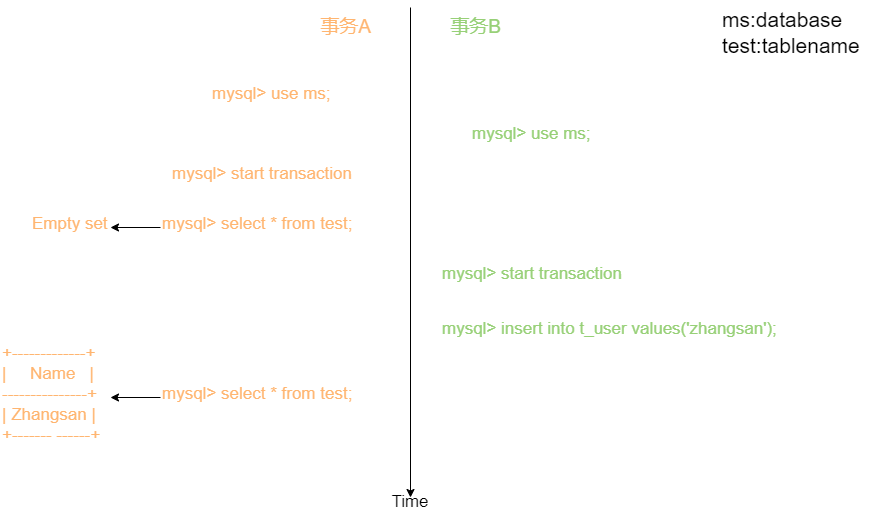

The diagram above was exported from draw.io. Its source (the exported page's mxGraphModel, read from the mxfile embedded in the PNG):
<mxGraphModel dx="1739" dy="579" grid="1" gridSize="10" guides="1" tooltips="1" connect="1" arrows="1" fold="1" page="1" pageScale="1" pageWidth="827" pageHeight="1169" math="0" shadow="0">
  <root>
    <mxCell id="0" />
    <mxCell id="1" parent="0" />
    <mxCell id="dLvCq0sBTpmuFjdGgxre-1" value="" style="endArrow=classic;html=1;rounded=0;" edge="1" parent="1">
      <mxGeometry width="50" height="50" relative="1" as="geometry">
        <mxPoint x="400" y="50" as="sourcePoint" />
        <mxPoint x="400" y="540" as="targetPoint" />
      </mxGeometry>
    </mxCell>
    <mxCell id="dLvCq0sBTpmuFjdGgxre-2" value="&lt;font style=&quot;font-size: 17px;&quot;&gt;Time&lt;/font&gt;" style="text;html=1;strokeColor=none;fillColor=none;align=center;verticalAlign=middle;whiteSpace=wrap;rounded=0;" vertex="1" parent="1">
      <mxGeometry x="370" y="530" width="60" height="30" as="geometry" />
    </mxCell>
    <mxCell id="dLvCq0sBTpmuFjdGgxre-3" value="&lt;font style=&quot;font-size: 19px;&quot;&gt;事务A&lt;/font&gt;" style="text;html=1;align=center;verticalAlign=middle;resizable=0;points=[];autosize=1;strokeColor=none;fillColor=none;fontColor=#FFB570;" vertex="1" parent="1">
      <mxGeometry x="300" y="50" width="70" height="40" as="geometry" />
    </mxCell>
    <mxCell id="dLvCq0sBTpmuFjdGgxre-4" value="&lt;font style=&quot;font-size: 19px;&quot;&gt;事务B&lt;/font&gt;" style="text;html=1;align=center;verticalAlign=middle;resizable=0;points=[];autosize=1;strokeColor=none;fillColor=none;fontColor=#97D077;" vertex="1" parent="1">
      <mxGeometry x="430" y="50" width="70" height="40" as="geometry" />
    </mxCell>
    <mxCell id="dLvCq0sBTpmuFjdGgxre-5" value="mysql&amp;gt; use ms;" style="text;whiteSpace=wrap;html=1;fontSize=17;fontColor=#FFB570;" vertex="1" parent="1">
      <mxGeometry x="200" y="120" width="140" height="40" as="geometry" />
    </mxCell>
    <mxCell id="dLvCq0sBTpmuFjdGgxre-6" value="mysql&amp;gt; use ms;" style="text;whiteSpace=wrap;html=1;fontSize=17;fontColor=#97D077;" vertex="1" parent="1">
      <mxGeometry x="460" y="160" width="140" height="40" as="geometry" />
    </mxCell>
    <mxCell id="dLvCq0sBTpmuFjdGgxre-13" style="edgeStyle=orthogonalEdgeStyle;rounded=0;orthogonalLoop=1;jettySize=auto;html=1;exitX=0;exitY=0.5;exitDx=0;exitDy=0;entryX=1;entryY=0.5;entryDx=0;entryDy=0;fontSize=21;fontColor=#97D077;" edge="1" parent="1" source="dLvCq0sBTpmuFjdGgxre-7" target="dLvCq0sBTpmuFjdGgxre-11">
      <mxGeometry relative="1" as="geometry" />
    </mxCell>
    <mxCell id="dLvCq0sBTpmuFjdGgxre-7" value="mysql&amp;gt; select * from test;" style="text;whiteSpace=wrap;html=1;fontSize=17;fontColor=#FFB570;" vertex="1" parent="1">
      <mxGeometry x="150" y="250" width="200" height="40" as="geometry" />
    </mxCell>
    <mxCell id="dLvCq0sBTpmuFjdGgxre-9" value="&lt;font style=&quot;font-size: 21px;&quot;&gt;ms:database&lt;br&gt;test:tablename&lt;/font&gt;" style="text;html=1;strokeColor=none;fillColor=none;align=left;verticalAlign=middle;whiteSpace=wrap;rounded=0;fontSize=17;" vertex="1" parent="1">
      <mxGeometry x="710" y="50" width="170" height="50" as="geometry" />
    </mxCell>
    <mxCell id="dLvCq0sBTpmuFjdGgxre-11" value="Empty set" style="text;whiteSpace=wrap;html=1;fontSize=17;fontColor=#FFB570;" vertex="1" parent="1">
      <mxGeometry x="20" y="250" width="80" height="40" as="geometry" />
    </mxCell>
    <mxCell id="dLvCq0sBTpmuFjdGgxre-14" value="mysql&amp;gt; start transaction" style="text;whiteSpace=wrap;html=1;fontSize=17;fontColor=#FFB570;" vertex="1" parent="1">
      <mxGeometry x="160" y="200" width="220" height="40" as="geometry" />
    </mxCell>
    <mxCell id="dLvCq0sBTpmuFjdGgxre-15" value="mysql&amp;gt; start transaction" style="text;whiteSpace=wrap;html=1;fontSize=17;fontColor=#97D077;" vertex="1" parent="1">
      <mxGeometry x="430" y="300" width="220" height="40" as="geometry" />
    </mxCell>
    <mxCell id="dLvCq0sBTpmuFjdGgxre-16" value="&lt;font style=&quot;font-size: 17px;&quot;&gt;mysql&amp;gt;&amp;nbsp;insert into t_user values('zhangsan');&lt;/font&gt;" style="text;whiteSpace=wrap;html=1;fontSize=21;fontColor=#97D077;" vertex="1" parent="1">
      <mxGeometry x="430" y="350" width="370" height="50" as="geometry" />
    </mxCell>
    <mxCell id="dLvCq0sBTpmuFjdGgxre-17" style="edgeStyle=orthogonalEdgeStyle;rounded=0;orthogonalLoop=1;jettySize=auto;html=1;exitX=0;exitY=0.5;exitDx=0;exitDy=0;entryX=1;entryY=0.5;entryDx=0;entryDy=0;fontSize=21;fontColor=#97D077;" edge="1" parent="1" source="dLvCq0sBTpmuFjdGgxre-18" target="dLvCq0sBTpmuFjdGgxre-19">
      <mxGeometry relative="1" as="geometry" />
    </mxCell>
    <mxCell id="dLvCq0sBTpmuFjdGgxre-18" value="mysql&amp;gt; select * from test;" style="text;whiteSpace=wrap;html=1;fontSize=17;fontColor=#FFB570;" vertex="1" parent="1">
      <mxGeometry x="150" y="420" width="200" height="40" as="geometry" />
    </mxCell>
    <mxCell id="dLvCq0sBTpmuFjdGgxre-19" value="&lt;div&gt;+-------------+&lt;/div&gt;&lt;div&gt;|&amp;nbsp; &amp;nbsp; &amp;nbsp;Name&amp;nbsp; &amp;nbsp;|&lt;/div&gt;&lt;div&gt;---------------+&lt;/div&gt;&lt;div&gt;| Zhangsan |&lt;/div&gt;&lt;div&gt;+------- ------+&lt;/div&gt;" style="text;whiteSpace=wrap;html=1;fontSize=17;fontColor=#FFB570;" vertex="1" parent="1">
      <mxGeometry x="-10" y="380" width="110" height="120" as="geometry" />
    </mxCell>
  </root>
</mxGraphModel>